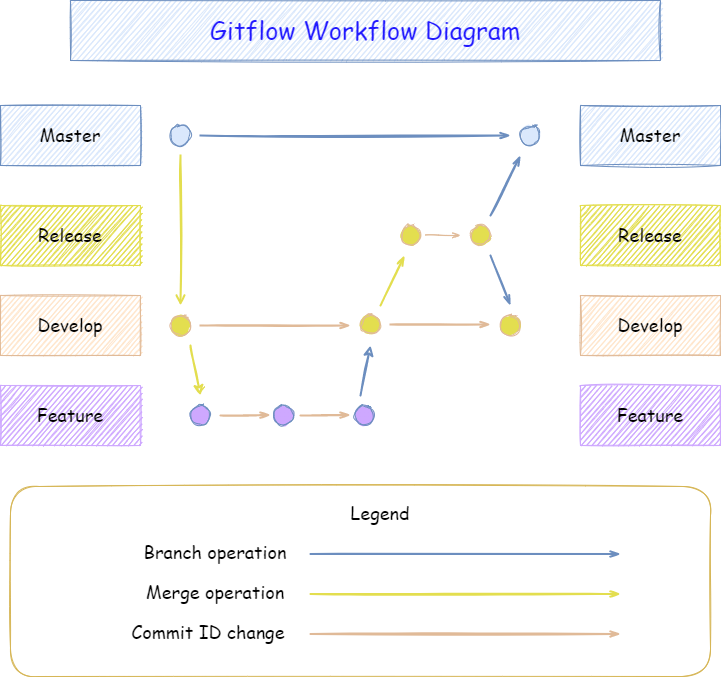

The diagram above was exported from draw.io. Its source (the exported page's mxGraphModel, read from the mxfile embedded in the PNG):
<mxGraphModel dx="868" dy="537" grid="1" gridSize="10" guides="1" tooltips="1" connect="1" arrows="1" fold="1" page="1" pageScale="1" pageWidth="827" pageHeight="1169" math="0" shadow="0">
  <root>
    <mxCell id="0" />
    <mxCell id="1" parent="0" />
    <mxCell id="rJ1hlP-XuOAeCZnt3GYr-3" value="&lt;font face=&quot;Comic Sans MS&quot;&gt;Master&lt;/font&gt;" style="rounded=0;whiteSpace=wrap;html=1;fillColor=#dae8fc;strokeColor=#6c8ebf;glass=0;sketch=1;fillStyle=auto;gradientColor=none;gradientDirection=radial;fontSize=18;" vertex="1" parent="1">
      <mxGeometry x="60" y="125" width="140" height="60" as="geometry" />
    </mxCell>
    <mxCell id="rJ1hlP-XuOAeCZnt3GYr-5" value="&lt;font face=&quot;Comic Sans MS&quot;&gt;Master&lt;/font&gt;" style="rounded=0;whiteSpace=wrap;html=1;fillColor=#dae8fc;strokeColor=#6c8ebf;glass=0;sketch=1;fontSize=18;" vertex="1" parent="1">
      <mxGeometry x="640" y="125" width="140" height="60" as="geometry" />
    </mxCell>
    <mxCell id="rJ1hlP-XuOAeCZnt3GYr-6" value="&lt;font face=&quot;Comic Sans MS&quot;&gt;Release&lt;/font&gt;" style="rounded=0;whiteSpace=wrap;html=1;fillColor=#E3DE4F;strokeColor=#E3DE4F;glass=0;sketch=1;fontSize=18;" vertex="1" parent="1">
      <mxGeometry x="60" y="225" width="140" height="60" as="geometry" />
    </mxCell>
    <mxCell id="rJ1hlP-XuOAeCZnt3GYr-7" value="&lt;font face=&quot;Comic Sans MS&quot;&gt;Release&lt;/font&gt;" style="rounded=0;whiteSpace=wrap;html=1;fillColor=#E3DE4F;strokeColor=#E3DE4F;glass=0;sketch=1;fontSize=18;" vertex="1" parent="1">
      <mxGeometry x="640" y="225" width="140" height="60" as="geometry" />
    </mxCell>
    <mxCell id="rJ1hlP-XuOAeCZnt3GYr-8" value="&lt;font face=&quot;Comic Sans MS&quot;&gt;Develop&lt;/font&gt;" style="rounded=0;whiteSpace=wrap;html=1;fillColor=#FFE6CC;strokeColor=#E0BA98;shadow=0;sketch=1;fontSize=18;" vertex="1" parent="1">
      <mxGeometry x="60" y="315" width="140" height="60" as="geometry" />
    </mxCell>
    <mxCell id="rJ1hlP-XuOAeCZnt3GYr-10" value="&lt;font face=&quot;Comic Sans MS&quot;&gt;Develop&lt;/font&gt;" style="rounded=0;whiteSpace=wrap;html=1;fillColor=#ffe6cc;strokeColor=#E0BA98;shadow=0;sketch=1;fontSize=18;" vertex="1" parent="1">
      <mxGeometry x="640" y="315" width="140" height="60" as="geometry" />
    </mxCell>
    <mxCell id="rJ1hlP-XuOAeCZnt3GYr-20" style="edgeStyle=orthogonalEdgeStyle;rounded=0;orthogonalLoop=1;jettySize=auto;html=1;fontSize=18;sketch=1;endArrow=open;endFill=0;strokeColor=#E3DE4F;strokeWidth=2;" edge="1" parent="1">
      <mxGeometry relative="1" as="geometry">
        <mxPoint x="240" y="175" as="sourcePoint" />
        <mxPoint x="240" y="325" as="targetPoint" />
      </mxGeometry>
    </mxCell>
    <mxCell id="rJ1hlP-XuOAeCZnt3GYr-22" style="edgeStyle=orthogonalEdgeStyle;rounded=0;sketch=1;orthogonalLoop=1;jettySize=auto;html=1;fontSize=18;endArrow=openThin;endFill=0;strokeColor=#6C8EBF;strokeWidth=2;" edge="1" parent="1">
      <mxGeometry relative="1" as="geometry">
        <mxPoint x="570" y="155" as="targetPoint" />
        <mxPoint x="260" y="155" as="sourcePoint" />
      </mxGeometry>
    </mxCell>
    <mxCell id="rJ1hlP-XuOAeCZnt3GYr-11" value="" style="ellipse;whiteSpace=wrap;html=1;aspect=fixed;rounded=0;shadow=0;glass=0;sketch=1;fillStyle=auto;fontSize=18;strokeColor=#6C8EBF;fillColor=#DAE8FC;gradientColor=#DAE8FC;gradientDirection=south;" vertex="1" parent="1">
      <mxGeometry x="230" y="145" width="20" height="20" as="geometry" />
    </mxCell>
    <mxCell id="rJ1hlP-XuOAeCZnt3GYr-12" value="" style="ellipse;whiteSpace=wrap;html=1;aspect=fixed;rounded=0;shadow=0;glass=0;sketch=1;fillStyle=auto;fontSize=18;strokeColor=#E0BA98;fillColor=#E3DE4F;gradientColor=#E3DE4F;gradientDirection=radial;" vertex="1" parent="1">
      <mxGeometry x="230" y="335" width="20" height="20" as="geometry" />
    </mxCell>
    <mxCell id="rJ1hlP-XuOAeCZnt3GYr-13" value="" style="ellipse;whiteSpace=wrap;html=1;aspect=fixed;rounded=0;shadow=0;glass=0;sketch=1;fillStyle=auto;fontSize=18;strokeColor=#6C8EBF;fillColor=#DAE8FC;gradientColor=#DAE8FC;gradientDirection=south;" vertex="1" parent="1">
      <mxGeometry x="580" y="145" width="20" height="20" as="geometry" />
    </mxCell>
    <mxCell id="rJ1hlP-XuOAeCZnt3GYr-15" value="" style="ellipse;whiteSpace=wrap;html=1;aspect=fixed;rounded=0;shadow=0;glass=0;sketch=1;fillStyle=auto;fontSize=18;strokeColor=#E0BA98;fillColor=#E3DE4F;gradientColor=#E3DE4F;gradientDirection=radial;" vertex="1" parent="1">
      <mxGeometry x="420" y="334" width="20" height="20" as="geometry" />
    </mxCell>
    <mxCell id="rJ1hlP-XuOAeCZnt3GYr-16" value="" style="ellipse;whiteSpace=wrap;html=1;aspect=fixed;rounded=0;shadow=0;glass=0;sketch=1;fillStyle=auto;fontSize=18;strokeColor=#E0BA98;fillColor=#E3DE4F;gradientColor=#E3DE4F;gradientDirection=radial;" vertex="1" parent="1">
      <mxGeometry x="560" y="335" width="20" height="20" as="geometry" />
    </mxCell>
    <mxCell id="rJ1hlP-XuOAeCZnt3GYr-17" value="" style="ellipse;whiteSpace=wrap;html=1;aspect=fixed;rounded=0;shadow=0;glass=0;sketch=1;fillStyle=auto;fontSize=18;strokeColor=#E0BA98;fillColor=#E3DE4F;gradientColor=#E3DE4F;gradientDirection=radial;" vertex="1" parent="1">
      <mxGeometry x="460" y="245" width="20" height="20" as="geometry" />
    </mxCell>
    <mxCell id="rJ1hlP-XuOAeCZnt3GYr-18" value="" style="ellipse;whiteSpace=wrap;html=1;aspect=fixed;rounded=0;shadow=0;glass=0;sketch=1;fillStyle=auto;fontSize=18;strokeColor=#E0BA98;fillColor=#E3DE4F;gradientColor=#E3DE4F;gradientDirection=radial;" vertex="1" parent="1">
      <mxGeometry x="530" y="245" width="20" height="20" as="geometry" />
    </mxCell>
    <mxCell id="rJ1hlP-XuOAeCZnt3GYr-23" value="" style="endArrow=openThin;html=1;rounded=0;sketch=1;fontSize=18;strokeColor=#E0BA98;endFill=0;strokeWidth=2;" edge="1" parent="1">
      <mxGeometry width="50" height="50" relative="1" as="geometry">
        <mxPoint x="260" y="345" as="sourcePoint" />
        <mxPoint x="410" y="345" as="targetPoint" />
      </mxGeometry>
    </mxCell>
    <mxCell id="rJ1hlP-XuOAeCZnt3GYr-24" value="&lt;br&gt;&lt;br&gt;&lt;br&gt;&lt;br&gt;" style="rounded=1;whiteSpace=wrap;html=1;shadow=0;glass=0;sketch=1;fillStyle=auto;fontSize=18;strokeColor=#D6B656;fillColor=default;gradientColor=#ffffff;gradientDirection=south;" vertex="1" parent="1">
      <mxGeometry x="70" y="506" width="700" height="190" as="geometry" />
    </mxCell>
    <mxCell id="rJ1hlP-XuOAeCZnt3GYr-32" value="Branch operation" style="text;html=1;strokeColor=none;fillColor=none;align=center;verticalAlign=middle;whiteSpace=wrap;rounded=0;shadow=0;glass=0;sketch=1;fillStyle=auto;fontFamily=Comic Sans MS;fontSize=18;" vertex="1" parent="1">
      <mxGeometry x="200" y="556" width="150" height="30" as="geometry" />
    </mxCell>
    <mxCell id="rJ1hlP-XuOAeCZnt3GYr-33" style="edgeStyle=orthogonalEdgeStyle;rounded=0;sketch=1;orthogonalLoop=1;jettySize=auto;html=1;fontSize=18;endArrow=openThin;endFill=0;strokeColor=#6C8EBF;strokeWidth=2;" edge="1" parent="1">
      <mxGeometry relative="1" as="geometry">
        <mxPoint x="680" y="573.5" as="targetPoint" />
        <mxPoint x="370" y="573.5" as="sourcePoint" />
      </mxGeometry>
    </mxCell>
    <mxCell id="rJ1hlP-XuOAeCZnt3GYr-35" value="Merge operation" style="text;html=1;strokeColor=none;fillColor=none;align=center;verticalAlign=middle;whiteSpace=wrap;rounded=0;shadow=0;glass=0;sketch=1;fillStyle=auto;fontFamily=Comic Sans MS;fontSize=18;" vertex="1" parent="1">
      <mxGeometry x="200" y="596" width="150" height="30" as="geometry" />
    </mxCell>
    <mxCell id="rJ1hlP-XuOAeCZnt3GYr-36" style="edgeStyle=orthogonalEdgeStyle;rounded=0;sketch=1;orthogonalLoop=1;jettySize=auto;html=1;fontSize=18;endArrow=openThin;endFill=0;strokeColor=#E3DE4F;strokeWidth=2;" edge="1" parent="1">
      <mxGeometry relative="1" as="geometry">
        <mxPoint x="680" y="613.5" as="targetPoint" />
        <mxPoint x="370" y="613.5" as="sourcePoint" />
      </mxGeometry>
    </mxCell>
    <mxCell id="rJ1hlP-XuOAeCZnt3GYr-37" value="Commit ID change" style="text;html=1;strokeColor=none;fillColor=none;align=center;verticalAlign=middle;whiteSpace=wrap;rounded=0;shadow=0;glass=0;sketch=1;fillStyle=auto;fontFamily=Comic Sans MS;fontSize=18;" vertex="1" parent="1">
      <mxGeometry x="183" y="636" width="170" height="30" as="geometry" />
    </mxCell>
    <mxCell id="rJ1hlP-XuOAeCZnt3GYr-38" style="edgeStyle=orthogonalEdgeStyle;rounded=0;sketch=1;orthogonalLoop=1;jettySize=auto;html=1;fontSize=18;endArrow=openThin;endFill=0;strokeColor=#E0BA98;strokeWidth=2;" edge="1" parent="1">
      <mxGeometry relative="1" as="geometry">
        <mxPoint x="680" y="653.5" as="targetPoint" />
        <mxPoint x="370" y="653.5" as="sourcePoint" />
      </mxGeometry>
    </mxCell>
    <mxCell id="rJ1hlP-XuOAeCZnt3GYr-39" value="Legend" style="text;html=1;strokeColor=none;fillColor=none;align=center;verticalAlign=middle;whiteSpace=wrap;rounded=0;shadow=0;glass=0;sketch=1;fillStyle=auto;fontFamily=Comic Sans MS;fontSize=18;" vertex="1" parent="1">
      <mxGeometry x="365" y="517" width="150" height="30" as="geometry" />
    </mxCell>
    <mxCell id="rJ1hlP-XuOAeCZnt3GYr-41" value="" style="endArrow=openThin;html=1;rounded=0;sketch=1;fontSize=18;strokeColor=#E0BA98;endFill=0;strokeWidth=2;" edge="1" parent="1">
      <mxGeometry width="50" height="50" relative="1" as="geometry">
        <mxPoint x="450" y="344" as="sourcePoint" />
        <mxPoint x="550" y="344" as="targetPoint" />
      </mxGeometry>
    </mxCell>
    <mxCell id="rJ1hlP-XuOAeCZnt3GYr-43" value="" style="endArrow=openThin;html=1;rounded=0;sketch=1;fontFamily=Comic Sans MS;fontSize=18;strokeColor=#E3DE4F;strokeWidth=2;endFill=0;" edge="1" parent="1">
      <mxGeometry width="50" height="50" relative="1" as="geometry">
        <mxPoint x="440" y="325" as="sourcePoint" />
        <mxPoint x="464" y="275" as="targetPoint" />
      </mxGeometry>
    </mxCell>
    <mxCell id="rJ1hlP-XuOAeCZnt3GYr-44" value="" style="endArrow=openThin;html=1;rounded=0;sketch=1;fontSize=18;strokeColor=#E0BA98;endFill=0;" edge="1" parent="1">
      <mxGeometry width="50" height="50" relative="1" as="geometry">
        <mxPoint x="484.5" y="254.5" as="sourcePoint" />
        <mxPoint x="520" y="255" as="targetPoint" />
      </mxGeometry>
    </mxCell>
    <mxCell id="rJ1hlP-XuOAeCZnt3GYr-46" value="" style="endArrow=openThin;html=1;rounded=0;sketch=1;fontFamily=Comic Sans MS;fontSize=18;strokeColor=#6C8EBF;strokeWidth=2;endFill=0;" edge="1" parent="1">
      <mxGeometry width="50" height="50" relative="1" as="geometry">
        <mxPoint x="550" y="235" as="sourcePoint" />
        <mxPoint x="580" y="175" as="targetPoint" />
      </mxGeometry>
    </mxCell>
    <mxCell id="rJ1hlP-XuOAeCZnt3GYr-47" value="" style="endArrow=openThin;html=1;rounded=0;sketch=1;fontFamily=Comic Sans MS;fontSize=18;strokeColor=#6C8EBF;strokeWidth=2;endFill=0;" edge="1" parent="1">
      <mxGeometry width="50" height="50" relative="1" as="geometry">
        <mxPoint x="550" y="275" as="sourcePoint" />
        <mxPoint x="570" y="325" as="targetPoint" />
      </mxGeometry>
    </mxCell>
    <mxCell id="rJ1hlP-XuOAeCZnt3GYr-48" value="&lt;font face=&quot;Comic Sans MS&quot;&gt;Feature&lt;/font&gt;" style="rounded=0;whiteSpace=wrap;html=1;fillColor=#CEA8FF;strokeColor=#CEA8FF;shadow=0;sketch=1;fontSize=18;" vertex="1" parent="1">
      <mxGeometry x="60" y="405" width="140" height="60" as="geometry" />
    </mxCell>
    <mxCell id="rJ1hlP-XuOAeCZnt3GYr-49" value="&lt;font face=&quot;Comic Sans MS&quot;&gt;Feature&lt;/font&gt;" style="rounded=0;whiteSpace=wrap;html=1;fillColor=#CEA8FF;strokeColor=#CEA8FF;shadow=0;sketch=1;fontSize=18;" vertex="1" parent="1">
      <mxGeometry x="640" y="405" width="140" height="60" as="geometry" />
    </mxCell>
    <mxCell id="rJ1hlP-XuOAeCZnt3GYr-50" value="" style="ellipse;whiteSpace=wrap;html=1;aspect=fixed;rounded=0;shadow=0;glass=0;sketch=1;fillStyle=auto;fontSize=18;strokeColor=#6C8EBF;fillColor=#CEA8FF;gradientColor=#CEA8FF;gradientDirection=radial;" vertex="1" parent="1">
      <mxGeometry x="250" y="425" width="20" height="20" as="geometry" />
    </mxCell>
    <mxCell id="rJ1hlP-XuOAeCZnt3GYr-51" value="" style="ellipse;whiteSpace=wrap;html=1;aspect=fixed;rounded=0;shadow=0;glass=0;sketch=1;fillStyle=auto;fontSize=18;strokeColor=#6C8EBF;fillColor=#CEA8FF;gradientColor=#CEA8FF;gradientDirection=radial;" vertex="1" parent="1">
      <mxGeometry x="333" y="425" width="20" height="20" as="geometry" />
    </mxCell>
    <mxCell id="rJ1hlP-XuOAeCZnt3GYr-52" value="" style="ellipse;whiteSpace=wrap;html=1;aspect=fixed;rounded=0;shadow=0;glass=0;sketch=1;fillStyle=auto;fontSize=18;strokeColor=#6C8EBF;fillColor=#CEA8FF;gradientColor=#CEA8FF;gradientDirection=radial;" vertex="1" parent="1">
      <mxGeometry x="414" y="425" width="20" height="20" as="geometry" />
    </mxCell>
    <mxCell id="rJ1hlP-XuOAeCZnt3GYr-56" value="" style="endArrow=openThin;html=1;rounded=0;sketch=1;fontSize=18;strokeColor=#E0BA98;endFill=0;strokeWidth=2;" edge="1" parent="1">
      <mxGeometry width="50" height="50" relative="1" as="geometry">
        <mxPoint x="280" y="435" as="sourcePoint" />
        <mxPoint x="330" y="434.5" as="targetPoint" />
      </mxGeometry>
    </mxCell>
    <mxCell id="rJ1hlP-XuOAeCZnt3GYr-57" value="" style="endArrow=openThin;html=1;rounded=0;sketch=1;fontSize=18;strokeColor=#E0BA98;endFill=0;strokeWidth=2;" edge="1" parent="1">
      <mxGeometry width="50" height="50" relative="1" as="geometry">
        <mxPoint x="360" y="435" as="sourcePoint" />
        <mxPoint x="410" y="434.5" as="targetPoint" />
      </mxGeometry>
    </mxCell>
    <mxCell id="rJ1hlP-XuOAeCZnt3GYr-59" value="" style="endArrow=classic;html=1;rounded=0;sketch=1;fontFamily=Comic Sans MS;fontSize=18;strokeColor=#E3DE4F;strokeWidth=2;" edge="1" parent="1">
      <mxGeometry width="50" height="50" relative="1" as="geometry">
        <mxPoint x="250" y="365" as="sourcePoint" />
        <mxPoint x="260" y="415" as="targetPoint" />
      </mxGeometry>
    </mxCell>
    <mxCell id="rJ1hlP-XuOAeCZnt3GYr-60" value="" style="endArrow=classic;html=1;rounded=0;sketch=1;fontFamily=Comic Sans MS;fontSize=18;strokeColor=#6C8EBF;strokeWidth=2;" edge="1" parent="1">
      <mxGeometry width="50" height="50" relative="1" as="geometry">
        <mxPoint x="420" y="415" as="sourcePoint" />
        <mxPoint x="430" y="365" as="targetPoint" />
      </mxGeometry>
    </mxCell>
    <mxCell id="rJ1hlP-XuOAeCZnt3GYr-62" value="&lt;font face=&quot;Comic Sans MS&quot; style=&quot;font-size: 25px&quot; color=&quot;#2119ff&quot;&gt;Gitflow Workflow Diagram&lt;/font&gt;" style="rounded=0;whiteSpace=wrap;html=1;fillColor=#dae8fc;strokeColor=#6c8ebf;glass=0;sketch=1;fillStyle=auto;gradientColor=none;gradientDirection=radial;fontSize=18;" vertex="1" parent="1">
      <mxGeometry x="130" y="20" width="590" height="60" as="geometry" />
    </mxCell>
  </root>
</mxGraphModel>